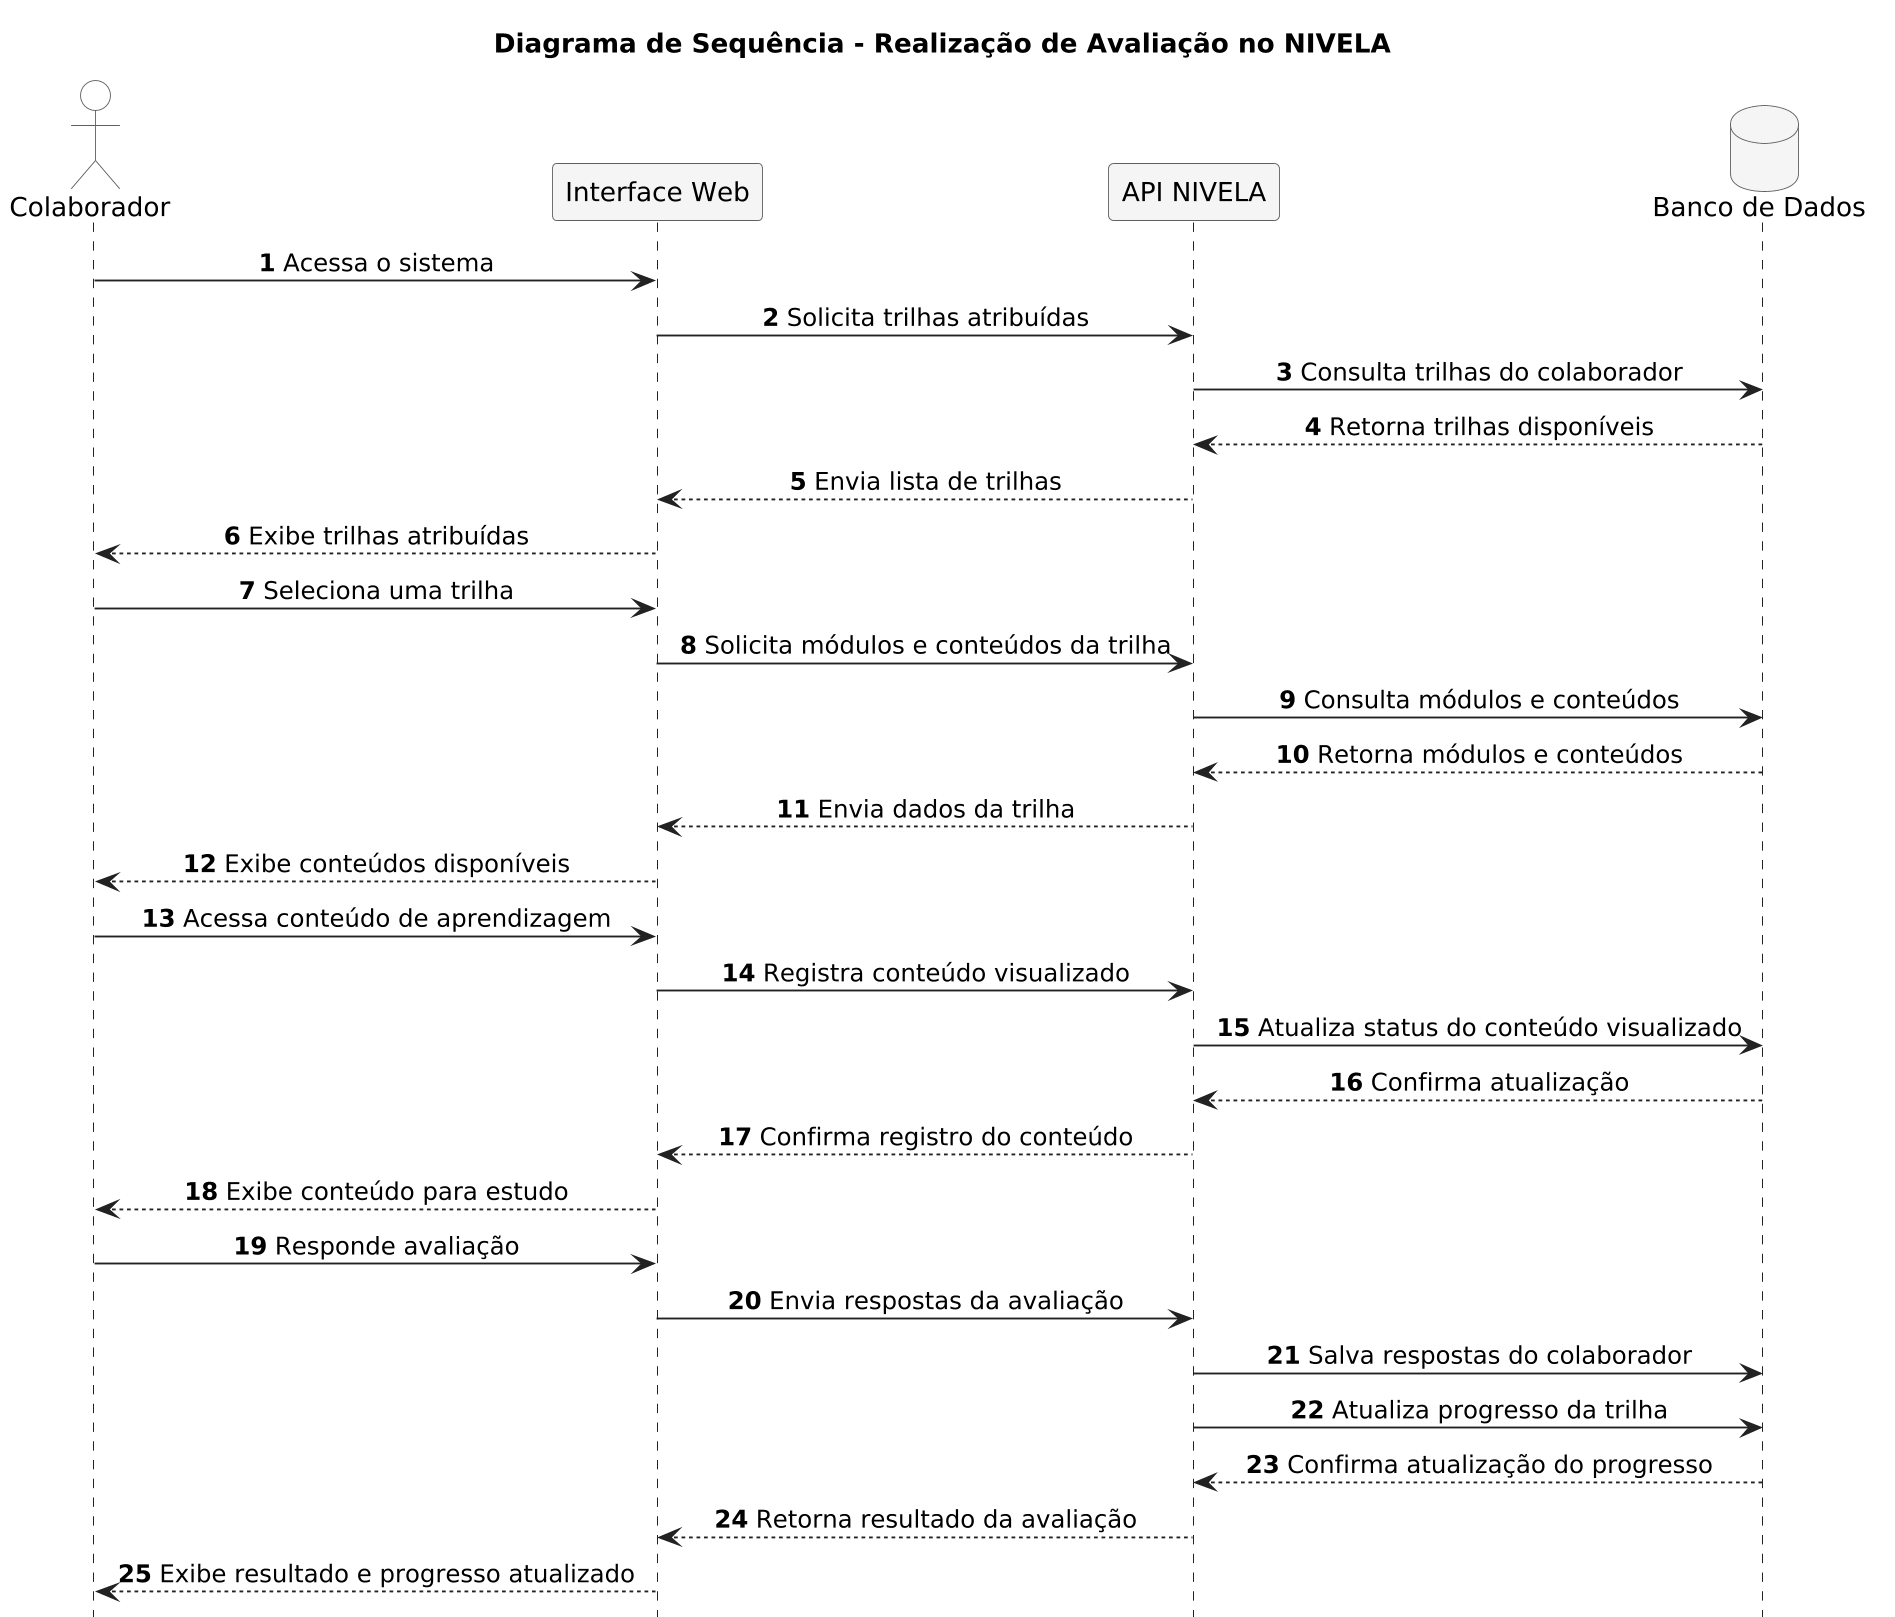

The diagram above was rendered by PlantUML. Its source (embedded in the PNG):
@startuml
title Diagrama de Sequência - Realização de Avaliação no NIVELA

autonumber
hide footbox

skinparam shadowing false
skinparam dpi 180
skinparam defaultFontName Arial
skinparam defaultFontColor #000000
skinparam sequenceMessageAlign center
skinparam ArrowColor #222222
skinparam LifeLineBorderColor #666666
skinparam LifeLineBackgroundColor #FFFFFF
skinparam ParticipantBorderColor #666666
skinparam ParticipantBackgroundColor #F5F5F5
skinparam ParticipantFontColor #000000
skinparam ActorBorderColor #666666
skinparam ActorBackgroundColor #FFFFFF
skinparam ActorFontColor #000000
skinparam DatabaseBorderColor #666666
skinparam DatabaseBackgroundColor #F5F5F5

actor "Colaborador" as Colaborador
participant "Interface Web" as Interface
participant "API NIVELA" as API
database "Banco de Dados" as Banco

Colaborador -> Interface : Acessa o sistema
Interface -> API : Solicita trilhas atribuídas
API -> Banco : Consulta trilhas do colaborador
Banco --> API : Retorna trilhas disponíveis
API --> Interface : Envia lista de trilhas
Interface --> Colaborador : Exibe trilhas atribuídas

Colaborador -> Interface : Seleciona uma trilha
Interface -> API : Solicita módulos e conteúdos da trilha
API -> Banco : Consulta módulos e conteúdos
Banco --> API : Retorna módulos e conteúdos
API --> Interface : Envia dados da trilha
Interface --> Colaborador : Exibe conteúdos disponíveis

Colaborador -> Interface : Acessa conteúdo de aprendizagem
Interface -> API : Registra conteúdo visualizado
API -> Banco : Atualiza status do conteúdo visualizado
Banco --> API : Confirma atualização
API --> Interface : Confirma registro do conteúdo
Interface --> Colaborador : Exibe conteúdo para estudo

Colaborador -> Interface : Responde avaliação
Interface -> API : Envia respostas da avaliação
API -> Banco : Salva respostas do colaborador
API -> Banco : Atualiza progresso da trilha
Banco --> API : Confirma atualização do progresso
API --> Interface : Retorna resultado da avaliação
Interface --> Colaborador : Exibe resultado e progresso atualizado
@enduml